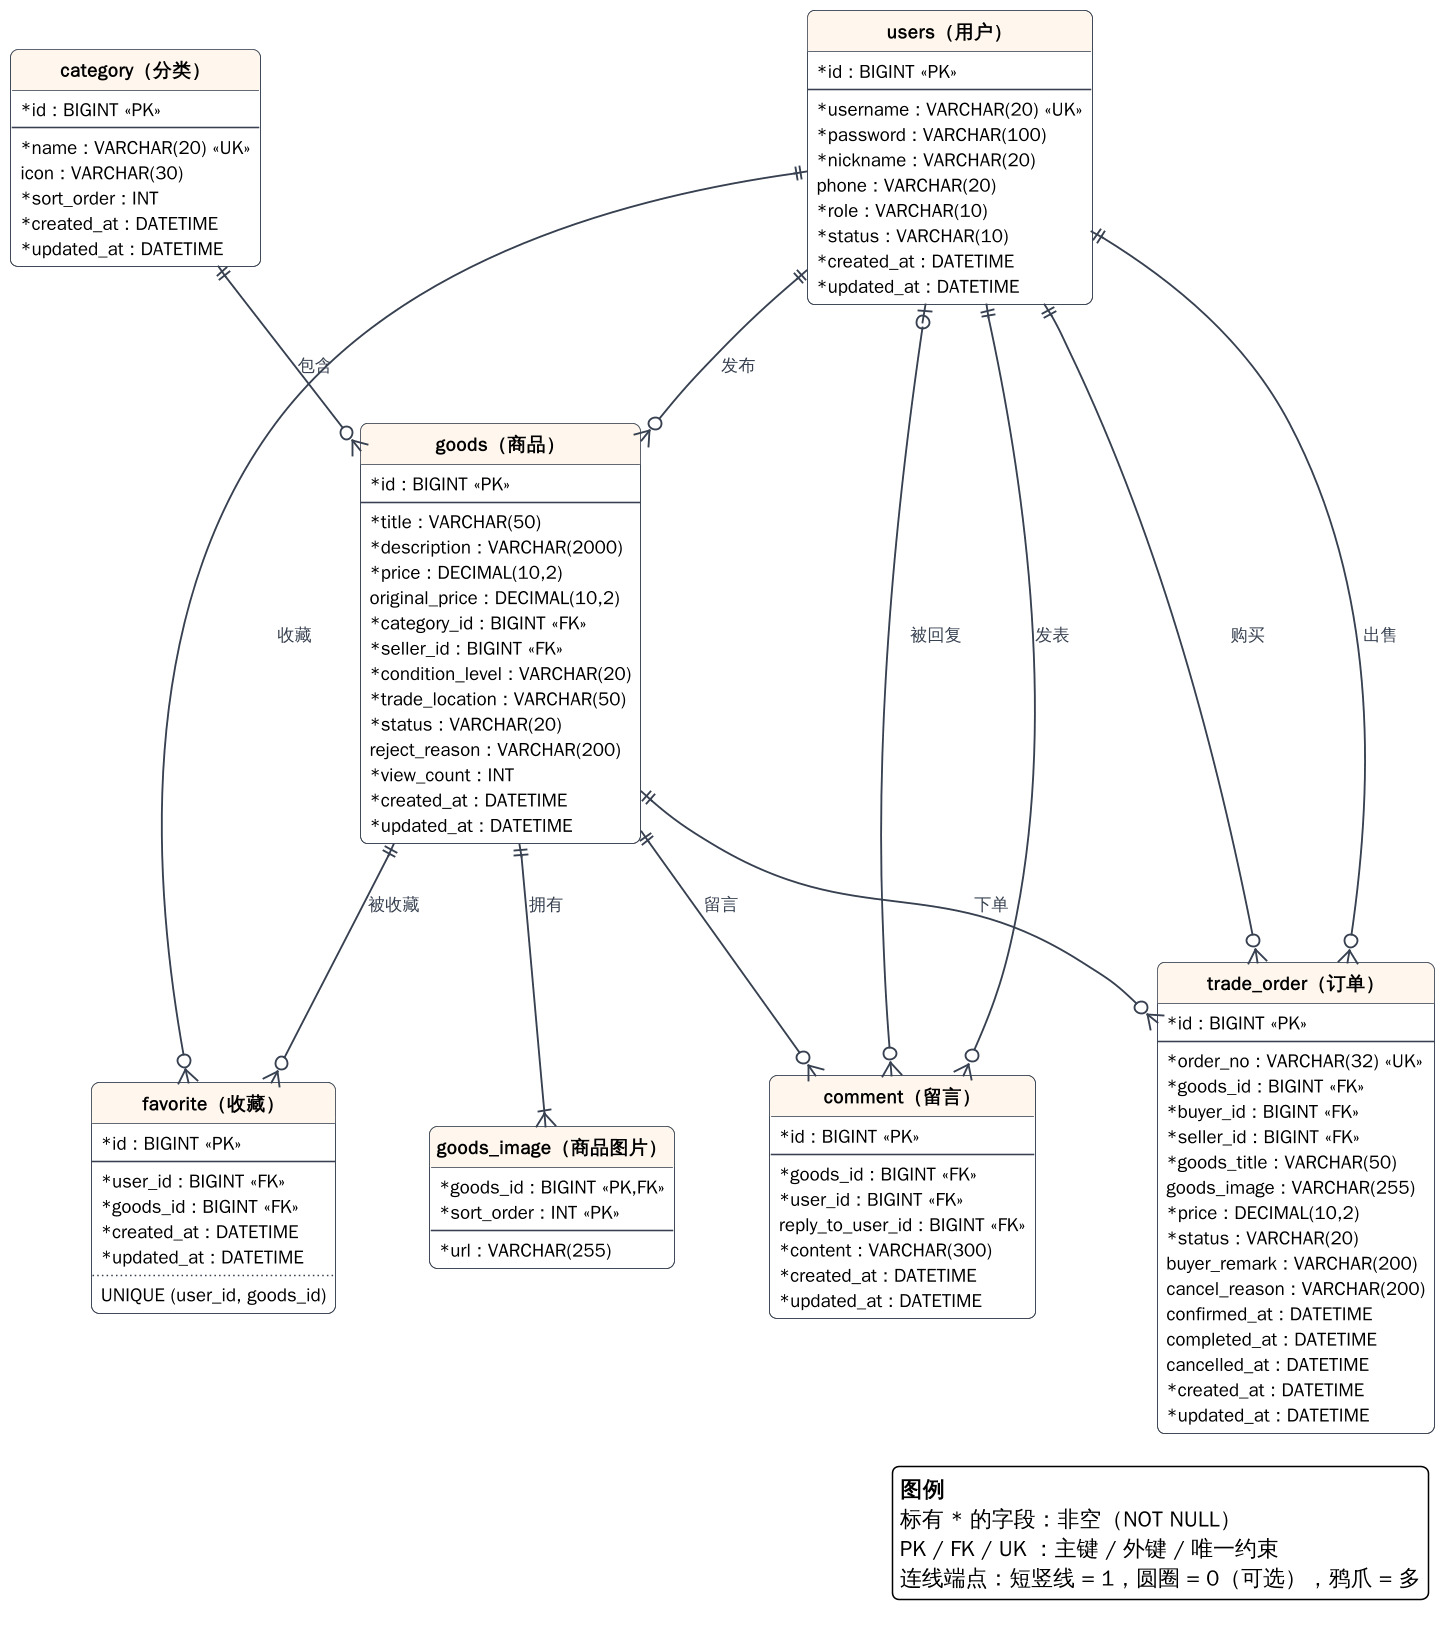

The diagram above was rendered by PlantUML. Its source (embedded in the PNG):
@startuml er
!include style.iuml
hide circle
skinparam nodesep 60
skinparam ranksep 60
skinparam ClassFontStyle bold
skinparam ClassAttributeFontSize 12

entity "users（用户）" as users {
  * id : BIGINT <<PK>>
  --
  * username : VARCHAR(20) <<UK>>
  * password : VARCHAR(100)
  * nickname : VARCHAR(20)
    phone : VARCHAR(20)
  * role : VARCHAR(10)
  * status : VARCHAR(10)
  * created_at : DATETIME
  * updated_at : DATETIME
}

entity "category（分类）" as category {
  * id : BIGINT <<PK>>
  --
  * name : VARCHAR(20) <<UK>>
    icon : VARCHAR(30)
  * sort_order : INT
  * created_at : DATETIME
  * updated_at : DATETIME
}

entity "goods（商品）" as goods {
  * id : BIGINT <<PK>>
  --
  * title : VARCHAR(50)
  * description : VARCHAR(2000)
  * price : DECIMAL(10,2)
    original_price : DECIMAL(10,2)
  * category_id : BIGINT <<FK>>
  * seller_id : BIGINT <<FK>>
  * condition_level : VARCHAR(20)
  * trade_location : VARCHAR(50)
  * status : VARCHAR(20)
    reject_reason : VARCHAR(200)
  * view_count : INT
  * created_at : DATETIME
  * updated_at : DATETIME
}

entity "goods_image（商品图片）" as goods_image {
  * goods_id : BIGINT <<PK,FK>>
  * sort_order : INT <<PK>>
  --
  * url : VARCHAR(255)
}

entity "favorite（收藏）" as favorite {
  * id : BIGINT <<PK>>
  --
  * user_id : BIGINT <<FK>>
  * goods_id : BIGINT <<FK>>
  * created_at : DATETIME
  * updated_at : DATETIME
  ..
  UNIQUE (user_id, goods_id)
}

entity "comment（留言）" as comment {
  * id : BIGINT <<PK>>
  --
  * goods_id : BIGINT <<FK>>
  * user_id : BIGINT <<FK>>
    reply_to_user_id : BIGINT <<FK>>
  * content : VARCHAR(300)
  * created_at : DATETIME
  * updated_at : DATETIME
}

entity "trade_order（订单）" as trade_order {
  * id : BIGINT <<PK>>
  --
  * order_no : VARCHAR(32) <<UK>>
  * goods_id : BIGINT <<FK>>
  * buyer_id : BIGINT <<FK>>
  * seller_id : BIGINT <<FK>>
  * goods_title : VARCHAR(50)
    goods_image : VARCHAR(255)
  * price : DECIMAL(10,2)
  * status : VARCHAR(20)
    buyer_remark : VARCHAR(200)
    cancel_reason : VARCHAR(200)
    confirmed_at : DATETIME
    completed_at : DATETIME
    cancelled_at : DATETIME
  * created_at : DATETIME
  * updated_at : DATETIME
}

category ||--o{ goods : 包含
users ||--o{ goods : 发布
goods ||--|{ goods_image : 拥有
users ||--o{ favorite : 收藏
goods ||--o{ favorite : 被收藏
goods ||--o{ comment : 留言
users ||--o{ comment : 发表
users |o--o{ comment : 被回复
goods ||--o{ trade_order : 下单
users ||--o{ trade_order : 购买
users ||--o{ trade_order : 出售

legend right
  <b>图例</b>
  标有 * 的字段：非空（NOT NULL）
  PK / FK / UK ：主键 / 外键 / 唯一约束
  连线端点：短竖线 = 1，圆圈 = 0（可选），鸦爪 = 多
endlegend
@enduml